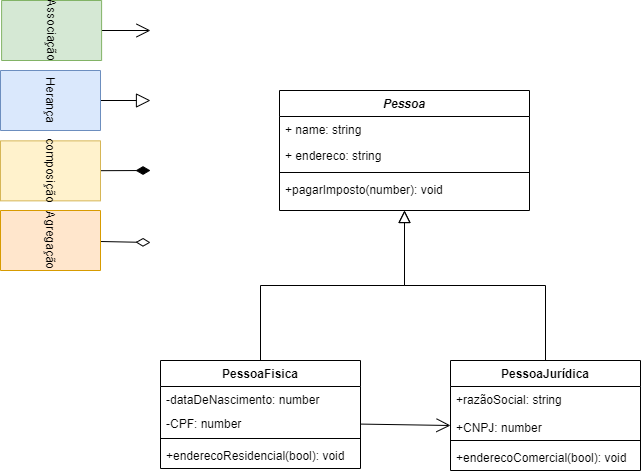

The diagram above was exported from draw.io. Its source (the exported page's mxGraphModel, read from the mxfile embedded in the PNG):
<mxGraphModel dx="498" dy="727" grid="1" gridSize="10" guides="1" tooltips="1" connect="1" arrows="1" fold="1" page="1" pageScale="1" pageWidth="827" pageHeight="1169" math="0" shadow="0">
  <root>
    <mxCell id="WIyWlLk6GJQsqaUBKTNV-0" />
    <mxCell id="WIyWlLk6GJQsqaUBKTNV-1" parent="WIyWlLk6GJQsqaUBKTNV-0" />
    <mxCell id="zkfFHV4jXpPFQw0GAbJ--0" value="Pessoa" style="swimlane;fontStyle=3;align=center;verticalAlign=top;childLayout=stackLayout;horizontal=1;startSize=26;horizontalStack=0;resizeParent=1;resizeLast=0;collapsible=1;marginBottom=0;rounded=0;shadow=0;strokeWidth=1;" parent="WIyWlLk6GJQsqaUBKTNV-1" vertex="1">
      <mxGeometry x="289" y="140" width="250" height="120" as="geometry">
        <mxRectangle x="220" y="120" width="160" height="26" as="alternateBounds" />
      </mxGeometry>
    </mxCell>
    <mxCell id="Qjtj60JXUZMcGCRPwVFI-45" value="+ name: string" style="text;align=left;verticalAlign=top;spacingLeft=4;spacingRight=4;overflow=hidden;rotatable=0;points=[[0,0.5],[1,0.5]];portConstraint=eastwest;" vertex="1" parent="zkfFHV4jXpPFQw0GAbJ--0">
      <mxGeometry y="26" width="250" height="26" as="geometry" />
    </mxCell>
    <mxCell id="zkfFHV4jXpPFQw0GAbJ--1" value="+ endereco: string" style="text;align=left;verticalAlign=top;spacingLeft=4;spacingRight=4;overflow=hidden;rotatable=0;points=[[0,0.5],[1,0.5]];portConstraint=eastwest;" parent="zkfFHV4jXpPFQw0GAbJ--0" vertex="1">
      <mxGeometry y="52" width="250" height="26" as="geometry" />
    </mxCell>
    <mxCell id="zkfFHV4jXpPFQw0GAbJ--4" value="" style="line;html=1;strokeWidth=1;align=left;verticalAlign=middle;spacingTop=-1;spacingLeft=3;spacingRight=3;rotatable=0;labelPosition=right;points=[];portConstraint=eastwest;" parent="zkfFHV4jXpPFQw0GAbJ--0" vertex="1">
      <mxGeometry y="78" width="250" height="8" as="geometry" />
    </mxCell>
    <mxCell id="zkfFHV4jXpPFQw0GAbJ--5" value="+pagarImposto(number): void" style="text;align=left;verticalAlign=top;spacingLeft=4;spacingRight=4;overflow=hidden;rotatable=0;points=[[0,0.5],[1,0.5]];portConstraint=eastwest;" parent="zkfFHV4jXpPFQw0GAbJ--0" vertex="1">
      <mxGeometry y="86" width="250" height="26" as="geometry" />
    </mxCell>
    <mxCell id="zkfFHV4jXpPFQw0GAbJ--6" value="PessoaFisica" style="swimlane;fontStyle=1;align=center;verticalAlign=top;childLayout=stackLayout;horizontal=1;startSize=26;horizontalStack=0;resizeParent=1;resizeLast=0;collapsible=1;marginBottom=0;rounded=0;shadow=0;strokeWidth=1;" parent="WIyWlLk6GJQsqaUBKTNV-1" vertex="1">
      <mxGeometry x="170" y="410" width="200" height="108" as="geometry">
        <mxRectangle x="130" y="380" width="160" height="26" as="alternateBounds" />
      </mxGeometry>
    </mxCell>
    <mxCell id="Qjtj60JXUZMcGCRPwVFI-43" value="-dataDeNascimento: number" style="text;align=left;verticalAlign=top;spacingLeft=4;spacingRight=4;overflow=hidden;rotatable=0;points=[[0,0.5],[1,0.5]];portConstraint=eastwest;" vertex="1" parent="zkfFHV4jXpPFQw0GAbJ--6">
      <mxGeometry y="26" width="200" height="24" as="geometry" />
    </mxCell>
    <mxCell id="zkfFHV4jXpPFQw0GAbJ--7" value="-CPF: number" style="text;align=left;verticalAlign=top;spacingLeft=4;spacingRight=4;overflow=hidden;rotatable=0;points=[[0,0.5],[1,0.5]];portConstraint=eastwest;" parent="zkfFHV4jXpPFQw0GAbJ--6" vertex="1">
      <mxGeometry y="50" width="200" height="24" as="geometry" />
    </mxCell>
    <mxCell id="zkfFHV4jXpPFQw0GAbJ--9" value="" style="line;html=1;strokeWidth=1;align=left;verticalAlign=middle;spacingTop=-1;spacingLeft=3;spacingRight=3;rotatable=0;labelPosition=right;points=[];portConstraint=eastwest;" parent="zkfFHV4jXpPFQw0GAbJ--6" vertex="1">
      <mxGeometry y="74" width="200" height="8" as="geometry" />
    </mxCell>
    <mxCell id="Qjtj60JXUZMcGCRPwVFI-49" value="+enderecoResidencial(bool): void" style="text;align=left;verticalAlign=top;spacingLeft=4;spacingRight=4;overflow=hidden;rotatable=0;points=[[0,0.5],[1,0.5]];portConstraint=eastwest;" vertex="1" parent="zkfFHV4jXpPFQw0GAbJ--6">
      <mxGeometry y="82" width="200" height="26" as="geometry" />
    </mxCell>
    <mxCell id="zkfFHV4jXpPFQw0GAbJ--12" value="" style="endArrow=block;endSize=10;endFill=0;shadow=0;strokeWidth=1;rounded=0;edgeStyle=elbowEdgeStyle;elbow=vertical;" parent="WIyWlLk6GJQsqaUBKTNV-1" source="zkfFHV4jXpPFQw0GAbJ--6" target="zkfFHV4jXpPFQw0GAbJ--0" edge="1">
      <mxGeometry width="160" relative="1" as="geometry">
        <mxPoint x="200" y="203" as="sourcePoint" />
        <mxPoint x="200" y="203" as="targetPoint" />
      </mxGeometry>
    </mxCell>
    <mxCell id="zkfFHV4jXpPFQw0GAbJ--13" value="PessoaJurídica" style="swimlane;fontStyle=1;align=center;verticalAlign=top;childLayout=stackLayout;horizontal=1;startSize=26;horizontalStack=0;resizeParent=1;resizeLast=0;collapsible=1;marginBottom=0;rounded=0;shadow=0;strokeWidth=1;" parent="WIyWlLk6GJQsqaUBKTNV-1" vertex="1">
      <mxGeometry x="460" y="410" width="190" height="110" as="geometry">
        <mxRectangle x="340" y="380" width="170" height="26" as="alternateBounds" />
      </mxGeometry>
    </mxCell>
    <mxCell id="Qjtj60JXUZMcGCRPwVFI-51" value="+razãoSocial: string" style="text;align=left;verticalAlign=top;spacingLeft=4;spacingRight=4;overflow=hidden;rotatable=0;points=[[0,0.5],[1,0.5]];portConstraint=eastwest;" vertex="1" parent="zkfFHV4jXpPFQw0GAbJ--13">
      <mxGeometry y="26" width="190" height="28" as="geometry" />
    </mxCell>
    <mxCell id="zkfFHV4jXpPFQw0GAbJ--14" value="+CNPJ: number" style="text;align=left;verticalAlign=top;spacingLeft=4;spacingRight=4;overflow=hidden;rotatable=0;points=[[0,0.5],[1,0.5]];portConstraint=eastwest;" parent="zkfFHV4jXpPFQw0GAbJ--13" vertex="1">
      <mxGeometry y="54" width="190" height="22" as="geometry" />
    </mxCell>
    <mxCell id="zkfFHV4jXpPFQw0GAbJ--15" value="" style="line;html=1;strokeWidth=1;align=left;verticalAlign=middle;spacingTop=-1;spacingLeft=3;spacingRight=3;rotatable=0;labelPosition=right;points=[];portConstraint=eastwest;" parent="zkfFHV4jXpPFQw0GAbJ--13" vertex="1">
      <mxGeometry y="76" width="190" height="8" as="geometry" />
    </mxCell>
    <mxCell id="Qjtj60JXUZMcGCRPwVFI-50" value="+enderecoComercial(bool): void" style="text;align=left;verticalAlign=top;spacingLeft=4;spacingRight=4;overflow=hidden;rotatable=0;points=[[0,0.5],[1,0.5]];portConstraint=eastwest;" vertex="1" parent="zkfFHV4jXpPFQw0GAbJ--13">
      <mxGeometry y="84" width="190" height="26" as="geometry" />
    </mxCell>
    <mxCell id="zkfFHV4jXpPFQw0GAbJ--16" value="" style="endArrow=block;endSize=10;endFill=0;shadow=0;strokeWidth=1;rounded=0;edgeStyle=elbowEdgeStyle;elbow=vertical;" parent="WIyWlLk6GJQsqaUBKTNV-1" source="zkfFHV4jXpPFQw0GAbJ--13" edge="1">
      <mxGeometry width="160" relative="1" as="geometry">
        <mxPoint x="210" y="373" as="sourcePoint" />
        <mxPoint x="414" y="260" as="targetPoint" />
      </mxGeometry>
    </mxCell>
    <mxCell id="Qjtj60JXUZMcGCRPwVFI-20" style="rounded=0;orthogonalLoop=1;jettySize=auto;html=1;fontFamily=Helvetica;endArrow=open;endFill=0;endSize=12;" edge="1" parent="WIyWlLk6GJQsqaUBKTNV-1" source="Qjtj60JXUZMcGCRPwVFI-19">
      <mxGeometry relative="1" as="geometry">
        <mxPoint x="160" y="80" as="targetPoint" />
      </mxGeometry>
    </mxCell>
    <mxCell id="Qjtj60JXUZMcGCRPwVFI-19" value="Associação" style="rounded=0;whiteSpace=wrap;html=1;fontFamily=Helvetica;rotation=90;fillColor=#d5e8d4;strokeColor=#82b366;" vertex="1" parent="WIyWlLk6GJQsqaUBKTNV-1">
      <mxGeometry x="31.099999999999998" y="30" width="60" height="100" as="geometry" />
    </mxCell>
    <mxCell id="Qjtj60JXUZMcGCRPwVFI-22" style="rounded=0;orthogonalLoop=1;jettySize=auto;html=1;fontFamily=Helvetica;endArrow=block;endFill=0;endSize=12;" edge="1" parent="WIyWlLk6GJQsqaUBKTNV-1" source="Qjtj60JXUZMcGCRPwVFI-23">
      <mxGeometry relative="1" as="geometry">
        <mxPoint x="160" y="150" as="targetPoint" />
      </mxGeometry>
    </mxCell>
    <mxCell id="Qjtj60JXUZMcGCRPwVFI-23" value="Herança" style="rounded=0;whiteSpace=wrap;html=1;fontFamily=Helvetica;rotation=90;fillColor=#dae8fc;strokeColor=#6c8ebf;" vertex="1" parent="WIyWlLk6GJQsqaUBKTNV-1">
      <mxGeometry x="30" y="100" width="60" height="100" as="geometry" />
    </mxCell>
    <mxCell id="Qjtj60JXUZMcGCRPwVFI-24" style="rounded=0;orthogonalLoop=1;jettySize=auto;html=1;fontFamily=Helvetica;endArrow=diamondThin;endFill=1;endSize=12;" edge="1" parent="WIyWlLk6GJQsqaUBKTNV-1" source="Qjtj60JXUZMcGCRPwVFI-25">
      <mxGeometry relative="1" as="geometry">
        <mxPoint x="160" y="220" as="targetPoint" />
      </mxGeometry>
    </mxCell>
    <mxCell id="Qjtj60JXUZMcGCRPwVFI-25" value="composição" style="rounded=0;whiteSpace=wrap;html=1;fontFamily=Helvetica;rotation=90;fillColor=#fff2cc;strokeColor=#d6b656;" vertex="1" parent="WIyWlLk6GJQsqaUBKTNV-1">
      <mxGeometry x="30" y="170.36" width="60" height="100" as="geometry" />
    </mxCell>
    <mxCell id="Qjtj60JXUZMcGCRPwVFI-30" style="rounded=0;orthogonalLoop=1;jettySize=auto;html=1;fontFamily=Helvetica;endArrow=diamondThin;endFill=0;endSize=12;" edge="1" parent="WIyWlLk6GJQsqaUBKTNV-1" source="Qjtj60JXUZMcGCRPwVFI-29">
      <mxGeometry relative="1" as="geometry">
        <mxPoint x="160" y="292" as="targetPoint" />
      </mxGeometry>
    </mxCell>
    <mxCell id="Qjtj60JXUZMcGCRPwVFI-29" value="&lt;p style=&quot;line-height: 1.2;&quot;&gt;Agregação&lt;/p&gt;" style="rounded=0;whiteSpace=wrap;html=1;fontFamily=Helvetica;rotation=90;align=center;fillColor=#ffe6cc;strokeColor=#d79b00;" vertex="1" parent="WIyWlLk6GJQsqaUBKTNV-1">
      <mxGeometry x="30" y="240" width="60" height="100" as="geometry" />
    </mxCell>
    <mxCell id="Qjtj60JXUZMcGCRPwVFI-42" style="rounded=0;orthogonalLoop=1;jettySize=auto;html=1;entryX=0;entryY=0.5;entryDx=0;entryDy=0;fontFamily=Helvetica;endArrow=open;endFill=0;endSize=12;" edge="1" parent="WIyWlLk6GJQsqaUBKTNV-1" source="zkfFHV4jXpPFQw0GAbJ--7" target="zkfFHV4jXpPFQw0GAbJ--14">
      <mxGeometry relative="1" as="geometry">
        <mxPoint x="460.96000000000004" y="492.98800000000006" as="targetPoint" />
      </mxGeometry>
    </mxCell>
  </root>
</mxGraphModel>